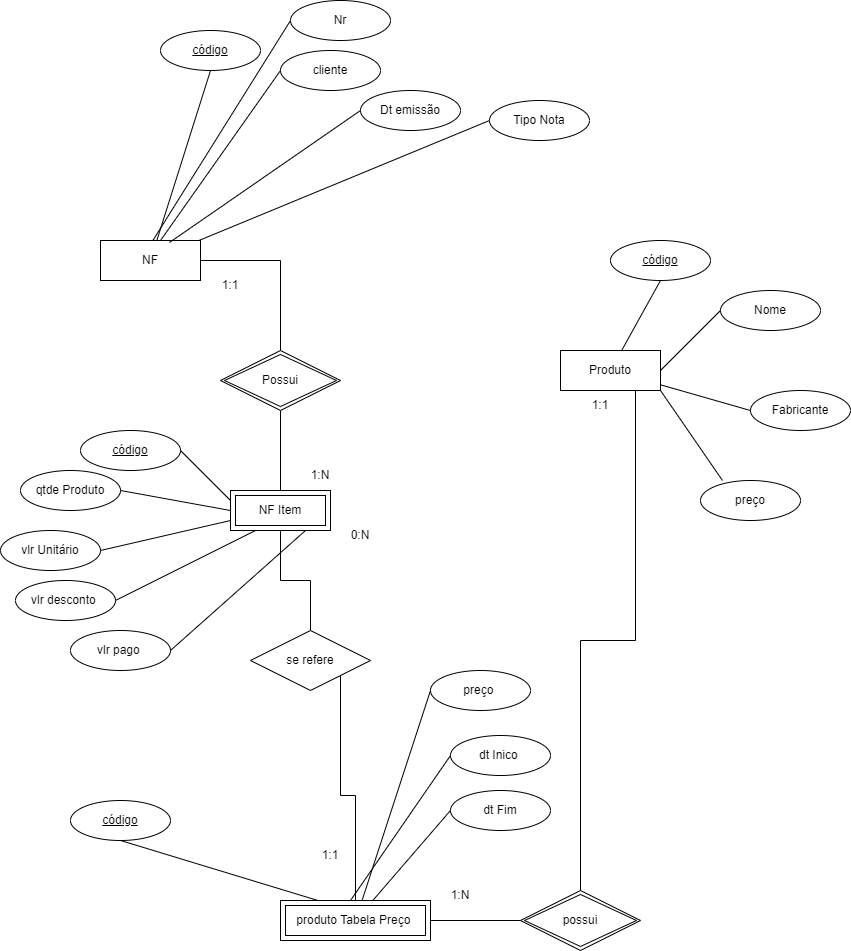

The diagram above was exported from draw.io. Its source (the exported page's mxGraphModel, read from the mxfile embedded in the PNG):
<mxGraphModel dx="2563" dy="1955" grid="1" gridSize="10" guides="1" tooltips="1" connect="1" arrows="1" fold="1" page="1" pageScale="1" pageWidth="827" pageHeight="1169" math="0" shadow="0">
  <root>
    <mxCell id="3vlAGnSQDVeOwVCYSk1G-0" />
    <mxCell id="3vlAGnSQDVeOwVCYSk1G-1" parent="3vlAGnSQDVeOwVCYSk1G-0" />
    <mxCell id="3vlAGnSQDVeOwVCYSk1G-2" style="edgeStyle=orthogonalEdgeStyle;rounded=0;orthogonalLoop=1;jettySize=auto;html=1;endArrow=none;endFill=0;" edge="1" parent="3vlAGnSQDVeOwVCYSk1G-1" source="3vlAGnSQDVeOwVCYSk1G-3">
      <mxGeometry relative="1" as="geometry">
        <mxPoint x="250" y="160" as="targetPoint" />
      </mxGeometry>
    </mxCell>
    <mxCell id="3vlAGnSQDVeOwVCYSk1G-3" value="NF" style="whiteSpace=wrap;html=1;align=center;" vertex="1" parent="3vlAGnSQDVeOwVCYSk1G-1">
      <mxGeometry x="70" y="50" width="100" height="40" as="geometry" />
    </mxCell>
    <mxCell id="3vlAGnSQDVeOwVCYSk1G-4" value="Produto" style="whiteSpace=wrap;html=1;align=center;" vertex="1" parent="3vlAGnSQDVeOwVCYSk1G-1">
      <mxGeometry x="530" y="160" width="100" height="40" as="geometry" />
    </mxCell>
    <mxCell id="3vlAGnSQDVeOwVCYSk1G-5" value="Nome" style="ellipse;whiteSpace=wrap;html=1;align=center;" vertex="1" parent="3vlAGnSQDVeOwVCYSk1G-1">
      <mxGeometry x="690" y="100" width="100" height="40" as="geometry" />
    </mxCell>
    <mxCell id="3vlAGnSQDVeOwVCYSk1G-6" value="código" style="ellipse;whiteSpace=wrap;html=1;align=center;fontStyle=4;" vertex="1" parent="3vlAGnSQDVeOwVCYSk1G-1">
      <mxGeometry x="580" y="50" width="100" height="40" as="geometry" />
    </mxCell>
    <mxCell id="3vlAGnSQDVeOwVCYSk1G-7" value="Fabricante" style="ellipse;whiteSpace=wrap;html=1;align=center;" vertex="1" parent="3vlAGnSQDVeOwVCYSk1G-1">
      <mxGeometry x="720" y="200" width="100" height="40" as="geometry" />
    </mxCell>
    <mxCell id="3vlAGnSQDVeOwVCYSk1G-8" value="preço" style="ellipse;whiteSpace=wrap;html=1;align=center;" vertex="1" parent="3vlAGnSQDVeOwVCYSk1G-1">
      <mxGeometry x="670" y="290" width="100" height="40" as="geometry" />
    </mxCell>
    <mxCell id="3vlAGnSQDVeOwVCYSk1G-9" value="" style="endArrow=none;html=1;rounded=0;entryX=0.5;entryY=1;entryDx=0;entryDy=0;" edge="1" parent="3vlAGnSQDVeOwVCYSk1G-1" source="3vlAGnSQDVeOwVCYSk1G-4" target="3vlAGnSQDVeOwVCYSk1G-6">
      <mxGeometry relative="1" as="geometry">
        <mxPoint x="330" y="210" as="sourcePoint" />
        <mxPoint x="490" y="210" as="targetPoint" />
      </mxGeometry>
    </mxCell>
    <mxCell id="3vlAGnSQDVeOwVCYSk1G-10" value="" style="endArrow=none;html=1;rounded=0;entryX=0;entryY=0.5;entryDx=0;entryDy=0;exitX=1;exitY=0.5;exitDx=0;exitDy=0;" edge="1" parent="3vlAGnSQDVeOwVCYSk1G-1" source="3vlAGnSQDVeOwVCYSk1G-4" target="3vlAGnSQDVeOwVCYSk1G-5">
      <mxGeometry relative="1" as="geometry">
        <mxPoint x="601.1111111111111" y="170" as="sourcePoint" />
        <mxPoint x="640" y="100" as="targetPoint" />
      </mxGeometry>
    </mxCell>
    <mxCell id="3vlAGnSQDVeOwVCYSk1G-11" value="" style="endArrow=none;html=1;rounded=0;entryX=0;entryY=0.5;entryDx=0;entryDy=0;" edge="1" parent="3vlAGnSQDVeOwVCYSk1G-1" source="3vlAGnSQDVeOwVCYSk1G-4" target="3vlAGnSQDVeOwVCYSk1G-7">
      <mxGeometry relative="1" as="geometry">
        <mxPoint x="640" y="190" as="sourcePoint" />
        <mxPoint x="700" y="130" as="targetPoint" />
      </mxGeometry>
    </mxCell>
    <mxCell id="3vlAGnSQDVeOwVCYSk1G-12" value="" style="endArrow=none;html=1;rounded=0;entryX=0.22;entryY=0;entryDx=0;entryDy=0;entryPerimeter=0;exitX=1;exitY=1;exitDx=0;exitDy=0;" edge="1" parent="3vlAGnSQDVeOwVCYSk1G-1" source="3vlAGnSQDVeOwVCYSk1G-4" target="3vlAGnSQDVeOwVCYSk1G-8">
      <mxGeometry relative="1" as="geometry">
        <mxPoint x="640" y="204.28571428571433" as="sourcePoint" />
        <mxPoint x="730" y="230" as="targetPoint" />
      </mxGeometry>
    </mxCell>
    <mxCell id="3vlAGnSQDVeOwVCYSk1G-13" style="edgeStyle=orthogonalEdgeStyle;rounded=0;orthogonalLoop=1;jettySize=auto;html=1;endArrow=none;endFill=0;" edge="1" parent="3vlAGnSQDVeOwVCYSk1G-1" source="3vlAGnSQDVeOwVCYSk1G-14" target="3vlAGnSQDVeOwVCYSk1G-18">
      <mxGeometry relative="1" as="geometry" />
    </mxCell>
    <mxCell id="3vlAGnSQDVeOwVCYSk1G-14" value="NF Item" style="shape=ext;margin=3;double=1;whiteSpace=wrap;html=1;align=center;" vertex="1" parent="3vlAGnSQDVeOwVCYSk1G-1">
      <mxGeometry x="200" y="300" width="100" height="40" as="geometry" />
    </mxCell>
    <mxCell id="3vlAGnSQDVeOwVCYSk1G-15" style="edgeStyle=orthogonalEdgeStyle;rounded=0;orthogonalLoop=1;jettySize=auto;html=1;endArrow=none;endFill=0;" edge="1" parent="3vlAGnSQDVeOwVCYSk1G-1" source="3vlAGnSQDVeOwVCYSk1G-16" target="3vlAGnSQDVeOwVCYSk1G-14">
      <mxGeometry relative="1" as="geometry" />
    </mxCell>
    <mxCell id="3vlAGnSQDVeOwVCYSk1G-16" value="Possui" style="shape=rhombus;double=1;perimeter=rhombusPerimeter;whiteSpace=wrap;html=1;align=center;" vertex="1" parent="3vlAGnSQDVeOwVCYSk1G-1">
      <mxGeometry x="190" y="160" width="120" height="60" as="geometry" />
    </mxCell>
    <mxCell id="Pe3tjx2E-m0fHTSmK697-25" style="edgeStyle=orthogonalEdgeStyle;rounded=0;orthogonalLoop=1;jettySize=auto;html=1;exitX=1;exitY=1;exitDx=0;exitDy=0;endArrow=none;endFill=0;" edge="1" parent="3vlAGnSQDVeOwVCYSk1G-1" source="3vlAGnSQDVeOwVCYSk1G-18" target="Pe3tjx2E-m0fHTSmK697-13">
      <mxGeometry relative="1" as="geometry">
        <mxPoint x="420" y="410" as="targetPoint" />
      </mxGeometry>
    </mxCell>
    <mxCell id="3vlAGnSQDVeOwVCYSk1G-18" value="se refere" style="shape=rhombus;perimeter=rhombusPerimeter;whiteSpace=wrap;html=1;align=center;" vertex="1" parent="3vlAGnSQDVeOwVCYSk1G-1">
      <mxGeometry x="220" y="440" width="120" height="60" as="geometry" />
    </mxCell>
    <mxCell id="3vlAGnSQDVeOwVCYSk1G-19" value="1:N" style="text;html=1;strokeColor=none;fillColor=none;align=center;verticalAlign=middle;whiteSpace=wrap;rounded=0;" vertex="1" parent="3vlAGnSQDVeOwVCYSk1G-1">
      <mxGeometry x="260" y="270" width="60" height="30" as="geometry" />
    </mxCell>
    <mxCell id="3vlAGnSQDVeOwVCYSk1G-20" value="1:1" style="text;html=1;strokeColor=none;fillColor=none;align=center;verticalAlign=middle;whiteSpace=wrap;rounded=0;" vertex="1" parent="3vlAGnSQDVeOwVCYSk1G-1">
      <mxGeometry x="170" y="80" width="60" height="30" as="geometry" />
    </mxCell>
    <mxCell id="3vlAGnSQDVeOwVCYSk1G-21" value="1:1" style="text;html=1;strokeColor=none;fillColor=none;align=center;verticalAlign=middle;whiteSpace=wrap;rounded=0;" vertex="1" parent="3vlAGnSQDVeOwVCYSk1G-1">
      <mxGeometry x="540" y="200" width="60" height="30" as="geometry" />
    </mxCell>
    <mxCell id="3vlAGnSQDVeOwVCYSk1G-22" value="0:N" style="text;html=1;strokeColor=none;fillColor=none;align=center;verticalAlign=middle;whiteSpace=wrap;rounded=0;" vertex="1" parent="3vlAGnSQDVeOwVCYSk1G-1">
      <mxGeometry x="300" y="330" width="60" height="30" as="geometry" />
    </mxCell>
    <mxCell id="3vlAGnSQDVeOwVCYSk1G-23" value="cliente" style="ellipse;whiteSpace=wrap;html=1;align=center;" vertex="1" parent="3vlAGnSQDVeOwVCYSk1G-1">
      <mxGeometry x="250" y="-140" width="100" height="40" as="geometry" />
    </mxCell>
    <mxCell id="3vlAGnSQDVeOwVCYSk1G-24" value="código" style="ellipse;whiteSpace=wrap;html=1;align=center;fontStyle=4;" vertex="1" parent="3vlAGnSQDVeOwVCYSk1G-1">
      <mxGeometry x="130" y="-160" width="100" height="40" as="geometry" />
    </mxCell>
    <mxCell id="3vlAGnSQDVeOwVCYSk1G-25" value="Dt emissão" style="ellipse;whiteSpace=wrap;html=1;align=center;" vertex="1" parent="3vlAGnSQDVeOwVCYSk1G-1">
      <mxGeometry x="330" y="-100" width="100" height="40" as="geometry" />
    </mxCell>
    <mxCell id="3vlAGnSQDVeOwVCYSk1G-26" value="" style="endArrow=none;html=1;rounded=0;entryX=0.5;entryY=1;entryDx=0;entryDy=0;" edge="1" parent="3vlAGnSQDVeOwVCYSk1G-1" source="3vlAGnSQDVeOwVCYSk1G-3" target="3vlAGnSQDVeOwVCYSk1G-24">
      <mxGeometry relative="1" as="geometry">
        <mxPoint x="141.1111111111111" y="-50" as="sourcePoint" />
        <mxPoint x="40" as="targetPoint" />
      </mxGeometry>
    </mxCell>
    <mxCell id="3vlAGnSQDVeOwVCYSk1G-27" value="" style="endArrow=none;html=1;rounded=0;entryX=0;entryY=0.5;entryDx=0;entryDy=0;" edge="1" parent="3vlAGnSQDVeOwVCYSk1G-1" target="3vlAGnSQDVeOwVCYSk1G-23">
      <mxGeometry relative="1" as="geometry">
        <mxPoint x="130" y="50" as="sourcePoint" />
        <mxPoint x="190" y="-110" as="targetPoint" />
      </mxGeometry>
    </mxCell>
    <mxCell id="3vlAGnSQDVeOwVCYSk1G-28" value="" style="endArrow=none;html=1;rounded=0;entryX=0;entryY=0.5;entryDx=0;entryDy=0;exitX=0.69;exitY=0.05;exitDx=0;exitDy=0;exitPerimeter=0;" edge="1" parent="3vlAGnSQDVeOwVCYSk1G-1" source="3vlAGnSQDVeOwVCYSk1G-3" target="3vlAGnSQDVeOwVCYSk1G-25">
      <mxGeometry relative="1" as="geometry">
        <mxPoint x="180" y="-15.714285714285666" as="sourcePoint" />
        <mxPoint x="250" y="-80" as="targetPoint" />
      </mxGeometry>
    </mxCell>
    <mxCell id="3vlAGnSQDVeOwVCYSk1G-29" value="Nr" style="ellipse;whiteSpace=wrap;html=1;align=center;" vertex="1" parent="3vlAGnSQDVeOwVCYSk1G-1">
      <mxGeometry x="260" y="-190" width="100" height="40" as="geometry" />
    </mxCell>
    <mxCell id="3vlAGnSQDVeOwVCYSk1G-30" value="" style="endArrow=none;html=1;rounded=0;entryX=0;entryY=0.5;entryDx=0;entryDy=0;" edge="1" parent="3vlAGnSQDVeOwVCYSk1G-1" target="3vlAGnSQDVeOwVCYSk1G-29">
      <mxGeometry relative="1" as="geometry">
        <mxPoint x="122.39260869565213" y="50" as="sourcePoint" />
        <mxPoint x="227.61" y="-180" as="targetPoint" />
      </mxGeometry>
    </mxCell>
    <mxCell id="3vlAGnSQDVeOwVCYSk1G-31" value="Tipo Nota" style="ellipse;whiteSpace=wrap;html=1;align=center;" vertex="1" parent="3vlAGnSQDVeOwVCYSk1G-1">
      <mxGeometry x="459" y="-90" width="100" height="40" as="geometry" />
    </mxCell>
    <mxCell id="3vlAGnSQDVeOwVCYSk1G-32" value="" style="endArrow=none;html=1;rounded=0;entryX=0;entryY=0.5;entryDx=0;entryDy=0;" edge="1" parent="3vlAGnSQDVeOwVCYSk1G-1" source="3vlAGnSQDVeOwVCYSk1G-3" target="3vlAGnSQDVeOwVCYSk1G-31">
      <mxGeometry relative="1" as="geometry">
        <mxPoint x="268" y="62" as="sourcePoint" />
        <mxPoint x="379" y="-70" as="targetPoint" />
      </mxGeometry>
    </mxCell>
    <mxCell id="3vlAGnSQDVeOwVCYSk1G-33" value="código" style="ellipse;whiteSpace=wrap;html=1;align=center;fontStyle=4;" vertex="1" parent="3vlAGnSQDVeOwVCYSk1G-1">
      <mxGeometry x="50" y="240" width="100" height="40" as="geometry" />
    </mxCell>
    <mxCell id="3vlAGnSQDVeOwVCYSk1G-34" value="qtde Produto" style="ellipse;whiteSpace=wrap;html=1;align=center;" vertex="1" parent="3vlAGnSQDVeOwVCYSk1G-1">
      <mxGeometry x="-10" y="280" width="100" height="40" as="geometry" />
    </mxCell>
    <mxCell id="3vlAGnSQDVeOwVCYSk1G-35" value="" style="endArrow=none;html=1;rounded=0;entryX=1;entryY=0.5;entryDx=0;entryDy=0;exitX=0;exitY=0.25;exitDx=0;exitDy=0;" edge="1" parent="3vlAGnSQDVeOwVCYSk1G-1" source="3vlAGnSQDVeOwVCYSk1G-14" target="3vlAGnSQDVeOwVCYSk1G-33">
      <mxGeometry width="50" height="50" relative="1" as="geometry">
        <mxPoint x="390" y="230" as="sourcePoint" />
        <mxPoint x="440" y="180" as="targetPoint" />
      </mxGeometry>
    </mxCell>
    <mxCell id="3vlAGnSQDVeOwVCYSk1G-36" value="" style="endArrow=none;html=1;rounded=0;entryX=1;entryY=0.5;entryDx=0;entryDy=0;" edge="1" parent="3vlAGnSQDVeOwVCYSk1G-1" target="3vlAGnSQDVeOwVCYSk1G-34">
      <mxGeometry width="50" height="50" relative="1" as="geometry">
        <mxPoint x="200" y="320" as="sourcePoint" />
        <mxPoint x="160" y="270" as="targetPoint" />
      </mxGeometry>
    </mxCell>
    <mxCell id="3vlAGnSQDVeOwVCYSk1G-37" value="vlr Unitário" style="ellipse;whiteSpace=wrap;html=1;align=center;" vertex="1" parent="3vlAGnSQDVeOwVCYSk1G-1">
      <mxGeometry x="-30" y="340" width="100" height="40" as="geometry" />
    </mxCell>
    <mxCell id="3vlAGnSQDVeOwVCYSk1G-38" value="" style="endArrow=none;html=1;rounded=0;entryX=1;entryY=0.5;entryDx=0;entryDy=0;exitX=0;exitY=0.75;exitDx=0;exitDy=0;" edge="1" parent="3vlAGnSQDVeOwVCYSk1G-1" source="3vlAGnSQDVeOwVCYSk1G-14" target="3vlAGnSQDVeOwVCYSk1G-37">
      <mxGeometry width="50" height="50" relative="1" as="geometry">
        <mxPoint x="180" y="380" as="sourcePoint" />
        <mxPoint x="140" y="330" as="targetPoint" />
      </mxGeometry>
    </mxCell>
    <mxCell id="3vlAGnSQDVeOwVCYSk1G-39" value="vlr desconto&amp;nbsp;" style="ellipse;whiteSpace=wrap;html=1;align=center;" vertex="1" parent="3vlAGnSQDVeOwVCYSk1G-1">
      <mxGeometry x="-15" y="390" width="100" height="40" as="geometry" />
    </mxCell>
    <mxCell id="3vlAGnSQDVeOwVCYSk1G-40" value="" style="endArrow=none;html=1;rounded=0;entryX=1;entryY=0.5;entryDx=0;entryDy=0;exitX=0.25;exitY=1;exitDx=0;exitDy=0;" edge="1" parent="3vlAGnSQDVeOwVCYSk1G-1" source="3vlAGnSQDVeOwVCYSk1G-14" target="3vlAGnSQDVeOwVCYSk1G-39">
      <mxGeometry width="50" height="50" relative="1" as="geometry">
        <mxPoint x="215" y="380" as="sourcePoint" />
        <mxPoint x="155" y="380" as="targetPoint" />
      </mxGeometry>
    </mxCell>
    <mxCell id="3vlAGnSQDVeOwVCYSk1G-41" value="vlr pago&amp;nbsp;" style="ellipse;whiteSpace=wrap;html=1;align=center;" vertex="1" parent="3vlAGnSQDVeOwVCYSk1G-1">
      <mxGeometry x="40" y="440" width="100" height="40" as="geometry" />
    </mxCell>
    <mxCell id="3vlAGnSQDVeOwVCYSk1G-42" value="" style="endArrow=none;html=1;rounded=0;entryX=1;entryY=0.5;entryDx=0;entryDy=0;exitX=0.75;exitY=1;exitDx=0;exitDy=0;" edge="1" parent="3vlAGnSQDVeOwVCYSk1G-1" source="3vlAGnSQDVeOwVCYSk1G-14" target="3vlAGnSQDVeOwVCYSk1G-41">
      <mxGeometry width="50" height="50" relative="1" as="geometry">
        <mxPoint x="280" y="390" as="sourcePoint" />
        <mxPoint x="210" y="430" as="targetPoint" />
      </mxGeometry>
    </mxCell>
    <mxCell id="Pe3tjx2E-m0fHTSmK697-23" style="edgeStyle=orthogonalEdgeStyle;rounded=0;orthogonalLoop=1;jettySize=auto;html=1;entryX=0.75;entryY=1;entryDx=0;entryDy=0;endArrow=none;endFill=0;" edge="1" parent="3vlAGnSQDVeOwVCYSk1G-1" source="Pe3tjx2E-m0fHTSmK697-11" target="3vlAGnSQDVeOwVCYSk1G-4">
      <mxGeometry relative="1" as="geometry" />
    </mxCell>
    <mxCell id="Pe3tjx2E-m0fHTSmK697-11" value="possui" style="shape=rhombus;double=1;perimeter=rhombusPerimeter;whiteSpace=wrap;html=1;align=center;" vertex="1" parent="3vlAGnSQDVeOwVCYSk1G-1">
      <mxGeometry x="490" y="700" width="120" height="60" as="geometry" />
    </mxCell>
    <mxCell id="Pe3tjx2E-m0fHTSmK697-12" style="edgeStyle=orthogonalEdgeStyle;rounded=0;orthogonalLoop=1;jettySize=auto;html=1;endArrow=none;endFill=0;" edge="1" parent="3vlAGnSQDVeOwVCYSk1G-1" source="Pe3tjx2E-m0fHTSmK697-13" target="Pe3tjx2E-m0fHTSmK697-11">
      <mxGeometry relative="1" as="geometry" />
    </mxCell>
    <mxCell id="Pe3tjx2E-m0fHTSmK697-13" value="produto Tabela Preço&amp;nbsp;" style="shape=ext;margin=3;double=1;whiteSpace=wrap;html=1;align=center;" vertex="1" parent="3vlAGnSQDVeOwVCYSk1G-1">
      <mxGeometry x="250" y="710" width="150" height="40" as="geometry" />
    </mxCell>
    <mxCell id="Pe3tjx2E-m0fHTSmK697-14" value="1:N" style="text;html=1;strokeColor=none;fillColor=none;align=center;verticalAlign=middle;whiteSpace=wrap;rounded=0;" vertex="1" parent="3vlAGnSQDVeOwVCYSk1G-1">
      <mxGeometry x="400" y="690" width="60" height="30" as="geometry" />
    </mxCell>
    <mxCell id="Pe3tjx2E-m0fHTSmK697-15" value="dt Inico&amp;nbsp;" style="ellipse;whiteSpace=wrap;html=1;align=center;" vertex="1" parent="3vlAGnSQDVeOwVCYSk1G-1">
      <mxGeometry x="420" y="545" width="100" height="40" as="geometry" />
    </mxCell>
    <mxCell id="Pe3tjx2E-m0fHTSmK697-16" value="código" style="ellipse;whiteSpace=wrap;html=1;align=center;fontStyle=4;" vertex="1" parent="3vlAGnSQDVeOwVCYSk1G-1">
      <mxGeometry x="40" y="610" width="100" height="40" as="geometry" />
    </mxCell>
    <mxCell id="Pe3tjx2E-m0fHTSmK697-17" value="" style="endArrow=none;html=1;rounded=0;entryX=0.5;entryY=1;entryDx=0;entryDy=0;exitX=0.25;exitY=0;exitDx=0;exitDy=0;" edge="1" parent="3vlAGnSQDVeOwVCYSk1G-1" source="Pe3tjx2E-m0fHTSmK697-13" target="Pe3tjx2E-m0fHTSmK697-16">
      <mxGeometry relative="1" as="geometry">
        <mxPoint x="281.1111111111111" y="690" as="sourcePoint" />
        <mxPoint x="180" y="740" as="targetPoint" />
      </mxGeometry>
    </mxCell>
    <mxCell id="Pe3tjx2E-m0fHTSmK697-18" value="" style="endArrow=none;html=1;rounded=0;entryX=0;entryY=0.5;entryDx=0;entryDy=0;exitX=1;exitY=0.5;exitDx=0;exitDy=0;" edge="1" parent="3vlAGnSQDVeOwVCYSk1G-1" target="Pe3tjx2E-m0fHTSmK697-15">
      <mxGeometry relative="1" as="geometry">
        <mxPoint x="320" y="710" as="sourcePoint" />
        <mxPoint x="330" y="630" as="targetPoint" />
      </mxGeometry>
    </mxCell>
    <mxCell id="Pe3tjx2E-m0fHTSmK697-19" value="dt Fim" style="ellipse;whiteSpace=wrap;html=1;align=center;" vertex="1" parent="3vlAGnSQDVeOwVCYSk1G-1">
      <mxGeometry x="420" y="600" width="100" height="40" as="geometry" />
    </mxCell>
    <mxCell id="Pe3tjx2E-m0fHTSmK697-20" value="" style="endArrow=none;html=1;rounded=0;entryX=0;entryY=0.5;entryDx=0;entryDy=0;" edge="1" parent="3vlAGnSQDVeOwVCYSk1G-1" source="Pe3tjx2E-m0fHTSmK697-13" target="Pe3tjx2E-m0fHTSmK697-19">
      <mxGeometry relative="1" as="geometry">
        <mxPoint x="430" y="700" as="sourcePoint" />
        <mxPoint x="440" y="620" as="targetPoint" />
      </mxGeometry>
    </mxCell>
    <mxCell id="Pe3tjx2E-m0fHTSmK697-21" value="preço&amp;nbsp;" style="ellipse;whiteSpace=wrap;html=1;align=center;" vertex="1" parent="3vlAGnSQDVeOwVCYSk1G-1">
      <mxGeometry x="400" y="480" width="100" height="40" as="geometry" />
    </mxCell>
    <mxCell id="Pe3tjx2E-m0fHTSmK697-22" value="" style="endArrow=none;html=1;rounded=0;entryX=0;entryY=0.5;entryDx=0;entryDy=0;" edge="1" parent="3vlAGnSQDVeOwVCYSk1G-1" source="Pe3tjx2E-m0fHTSmK697-13" target="Pe3tjx2E-m0fHTSmK697-21">
      <mxGeometry relative="1" as="geometry">
        <mxPoint x="290" y="660" as="sourcePoint" />
        <mxPoint x="300" y="580" as="targetPoint" />
      </mxGeometry>
    </mxCell>
    <mxCell id="Pe3tjx2E-m0fHTSmK697-26" value="1:1" style="text;html=1;strokeColor=none;fillColor=none;align=center;verticalAlign=middle;whiteSpace=wrap;rounded=0;" vertex="1" parent="3vlAGnSQDVeOwVCYSk1G-1">
      <mxGeometry x="270" y="650" width="60" height="30" as="geometry" />
    </mxCell>
  </root>
</mxGraphModel>